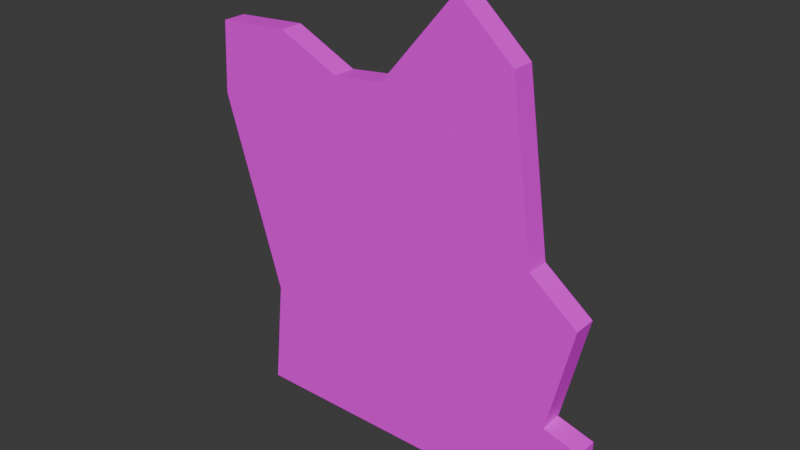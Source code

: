 # Source: papcat.blend  (saved by Blender 4.5.90; exported with 4.5.12 LTS)
import bpy
from mathutils import Matrix  # noqa: F401  (used for matrix-valued properties, if any)

bpy.ops.wm.read_factory_settings(use_empty=True)
scene = bpy.context.scene
scene.name = 'Scene'

# ---- collections
col_collection = bpy.data.collections.new('Collection'); scene.collection.children.link(col_collection)

# ---- images (referenced by path relative to the original .blend; pixels are not part of the script)
import os
ASSET_DIR = os.environ.get("B2B_ASSET_DIR", "")  # directory of the original .blend (textures are referenced by path, not embedded)
HERE = os.path.dirname(os.path.abspath(__file__))  # packed textures are extracted next to this script under _unpacked/

def load_image(name, relpath, width, height, colorspace="sRGB"):
    """Load a texture the original file referenced (path relative to the .blend, or extracted next to this script)."""
    p = next((c for c in (os.path.join(HERE, relpath), os.path.join(ASSET_DIR, relpath)) if relpath and os.path.exists(c)), "")
    if p:
        img = bpy.data.images.load(p, check_existing=True)
        img.name = name
    else:  # same state as the original file: an image datablock whose file is absent (Cycles renders it pink)
        img = bpy.data.images.new(name, width, height)
        img.source = "FILE"
        img.filepath = "//" + (relpath or name)
    img.colorspace_settings.name = colorspace
    return img
img_cat_jpeg = load_image('cat.jpeg', 'cat.jpeg', 1024, 1024, 'sRGB')
img_pap_png = load_image('pap.png', 'pap.png', 1024, 1024, 'sRGB')

# ---- materials (node trees are filled in below, after node groups)
mat_material_001 = bpy.data.materials.new('Material.001')
mat_material_002 = bpy.data.materials.new('Material.002')

# ---- material node trees
mat_material_001.use_nodes = True; mat_material_001.node_tree.nodes.clear()
_N = mat_material_001.node_tree.nodes; _L = mat_material_001.node_tree.links
n0 = _N.new('ShaderNodeBsdfPrincipled'); n0.name = 'Principled BSDF'; n0.location = (-200, 100)
n1 = _N.new('ShaderNodeOutputMaterial'); n1.name = 'Material Output'; n1.location = (200, 100)
n2 = _N.new('ShaderNodeTexImage'); n2.name = 'Image Texture'; n2.location = (-490, 80)
n2.image = img_cat_jpeg
_L.new(n0.outputs[0], n1.inputs[0])
_L.new(n2.outputs[0], n0.inputs[0])
n1.is_active_output = True
mat_material_002.use_nodes = True; mat_material_002.node_tree.nodes.clear()
_N = mat_material_002.node_tree.nodes; _L = mat_material_002.node_tree.links
n0 = _N.new('ShaderNodeBsdfPrincipled'); n0.name = 'Principled BSDF'; n0.location = (-200, 100)
n1 = _N.new('ShaderNodeOutputMaterial'); n1.name = 'Material Output'; n1.location = (200, 100)
n2 = _N.new('ShaderNodeTexImage'); n2.name = 'Image Texture'; n2.location = (-490, 80)
n2.image = img_pap_png
_L.new(n0.outputs[0], n1.inputs[0])
_L.new(n2.outputs[0], n0.inputs[0])
n1.is_active_output = True

# ---- world
world_world = bpy.data.worlds.new('World'); scene.world = world_world
world_world.use_nodes = True; world_world.node_tree.nodes.clear()
_N = world_world.node_tree.nodes; _L = world_world.node_tree.links
n0 = _N.new('ShaderNodeOutputWorld'); n0.name = 'World Output'; n0.location = (200, 100)
n1 = _N.new('ShaderNodeBackground'); n1.name = 'Background'; n1.location = (-200, 100)
n1.inputs[0].default_value = (0.05088, 0.05088, 0.05088, 1.0)
_L.new(n1.outputs[0], n0.inputs[0])
n0.is_active_output = True
world_world.color = (0.05088, 0.05088, 0.05088)
world_world.sun_shadow_jitter_overblur = 0.0

# ---- meshes
me_plane_001 = bpy.data.meshes.new('Plane.001')
me_plane_001.from_pydata([(1.596, -1.555, 6.201e-09), (0.5921, 1.692, 6.201e-09), (1.596, -0.9792, 6.201e-09), (-1.022, -1.555, 6.201e-09), (-0.9357, -0.7557, 6.201e-09), (-1.36, 0.6443, 6.201e-09), (-1.328, 1.164, 6.201e-09), (-0.7897, 1.205, 6.201e-09), (-0.3382, 0.9955, 6.201e-09), (0.04028, 1.041, 6.201e-09), (0.9934, 1.333, 6.201e-09), (1.167, 0.1336, 6.201e-09), (1.513, -0.1355, 6.201e-09), (1.335, -0.9062, 6.201e-09), (-1.022, -1.555, 0.1679), (1.596, -1.555, 0.1679), (1.596, -0.9792, 0.1679), (-0.9357, -0.7557, 0.1679), (-1.36, 0.6443, 0.1679), (-1.328, 1.164, 0.1679), (-0.7897, 1.205, 0.1679), (-0.3382, 0.9955, 0.1679), (0.04028, 1.041, 0.1679), (0.5921, 1.692, 0.1679), (0.9934, 1.333, 0.1679), (1.167, 0.1336, 0.1679), (1.513, -0.1355, 0.1679), (1.335, -0.9062, 0.1679)], [], [(1, 10, 11, 12, 13, 2, 0, 3, 4, 5, 6, 7, 8, 9), (23, 22, 21, 20, 19, 18, 17, 14, 15, 16, 27, 26, 25, 24), (6, 5, 18, 19), (13, 12, 26, 27), (7, 6, 19, 20), (2, 13, 27, 16), (8, 7, 20, 21), (9, 8, 21, 22), (3, 0, 15, 14), (1, 9, 22, 23), (0, 2, 16, 15), (10, 1, 23, 24), (4, 3, 14, 17), (11, 10, 24, 25), (5, 4, 17, 18), (12, 11, 25, 26)])
me_plane_001.polygons.foreach_set('material_index', [1, 0, 0, 0, 0, 0, 0, 0, 0, 0, 0, 0, 0, 0, 0, 0])
_uv = me_plane_001.uv_layers.new(name='UVMap')
_uv.uv.foreach_set('vector', [0.9278, 1.978, 1.272, 1.67, 1.421, 0.6418, 1.718, 0.4111, 1.565, -0.2499, 1.789, -0.3125, 1.789, -0.8065, -0.4565, -0.8065, -0.3824, -0.1209, -0.7462, 1.08, -0.7188, 1.526, -0.2573, 1.561, 0.1299, 1.381, 0.4546, 1.42, 0.3313, 0.9787, 0.4931, 0.8515, 0.604, 0.8426, 0.7363, 0.8836, 0.894, 0.8756, 0.9034, 0.774, 0.7791, 0.5004, 0.8044, 0.3442, 0.03704, 0.3442, 0.03704, 0.4568, 0.1135, 0.471, 0.06134, 0.6216, 0.1629, 0.6742, 0.2137, 0.9085, 0.0995, 0.8375, 0.08966, 0.6774, 0.08966, 0.6774, 0.0995, 0.8375, 0.9197, 0.1998, 0.9745, 0.4372, 0.9745, 0.4372, 0.9197, 0.1998, 0.2652, 0.8501, 0.0995, 0.8375, 0.0995, 0.8375, 0.2652, 0.8501, 1.0, 0.1774, 0.9197, 0.1998, 0.9197, 0.1998, 1.0, 0.1774, 0.4043, 0.7855, 0.2652, 0.8501, 0.2652, 0.8501, 0.4043, 0.7855, 0.5208, 0.7996, 0.4043, 0.7855, 0.4043, 0.7855, 0.5208, 0.7996, 0.1937, 0.0, 1.0, 0.0, 1.0, 0.0, 0.1937, 0.0, 0.6908, 1.0, 0.5208, 0.7996, 0.5208, 0.7996, 0.6908, 1.0, 1.0, 0.0, 1.0, 0.1774, 1.0, 0.1774, 1.0, 0.0, 0.8144, 0.8894, 0.6908, 1.0, 0.6908, 1.0, 0.8144, 0.8894, 0.2203, 0.2462, 0.1937, 0.0, 0.1937, 0.0, 0.2203, 0.2462, 0.8677, 0.5201, 0.8144, 0.8894, 0.8144, 0.8894, 0.8677, 0.5201, 0.08966, 0.6774, 0.2203, 0.2462, 0.2203, 0.2462, 0.08966, 0.6774, 0.9745, 0.4372, 0.8677, 0.5201, 0.8677, 0.5201, 0.9745, 0.4372])
me_plane_001.materials.append(mat_material_001)
me_plane_001.materials.append(mat_material_002)
me_plane_001.update()

# ---- objects
ob_plane_001 = bpy.data.objects.new('Plane.001', me_plane_001)

# ---- transforms, parenting, visibility, modifiers, constraints
ob_plane_001.location = (0.0, -4.117e-07, 3.064)
ob_plane_001.rotation_euler = (1.571, -0.0, 0.0)

# ---- collection membership
col_collection.objects.link(ob_plane_001)

# ---- scene / render settings (as saved in the file)
scene.frame_start = 1; scene.frame_end = 250; scene.frame_set(1)
scene.render.engine = 'BLENDER_EEVEE_NEXT'
bpy.context.view_layer.update()

# ---- added for rendering (the .blend has no active camera and no usable light): camera, sun
cam_auto = bpy.data.cameras.new('AutoCamera')
cam_auto.lens = 50.0
cam_auto.sensor_width = 36.0
cam_auto.clip_end = 1000.0
ob_auto_camera = bpy.data.objects.new('AutoCamera', cam_auto)
scene.collection.objects.link(ob_auto_camera)
ob_auto_camera.location = (4.18397, -4.96287, 6.38497)
ob_auto_camera.rotation_euler = (1.09748, -7.21219e-08, 0.694738)
scene.camera = ob_auto_camera
light_auto_sun = bpy.data.lights.new('AutoSun', 'SUN')
light_auto_sun.energy = 3.0
light_auto_sun.angle = 0.0523599
ob_auto_sun = bpy.data.objects.new('AutoSun', light_auto_sun)
scene.collection.objects.link(ob_auto_sun)
ob_auto_sun.rotation_euler = (0.872665, 0.174533, 0.523599)
bpy.context.view_layer.update()
